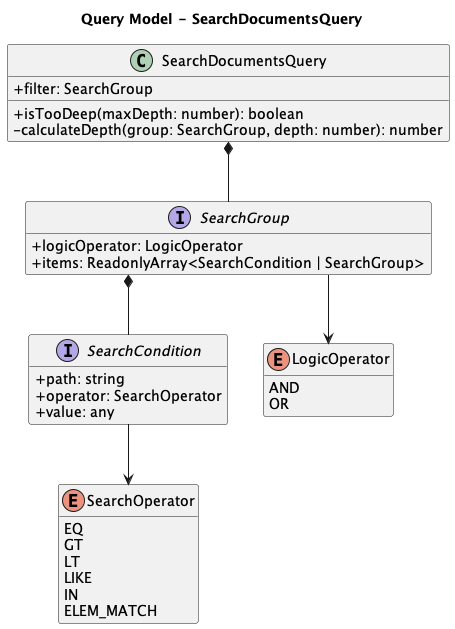

The diagram above was rendered by PlantUML. Its source (embedded in the PNG):
@startuml
title Query Model - SearchDocumentsQuery

skinparam classAttributeIconSize 0
skinparam linetype ortho
hide empty members

class SearchDocumentsQuery {
    + filter: SearchGroup
    + isTooDeep(maxDepth: number): boolean
    - calculateDepth(group: SearchGroup, depth: number): number
}
interface SearchGroup {
    + logicOperator: LogicOperator
    + items: ReadonlyArray<SearchCondition | SearchGroup>
}
interface SearchCondition {
    + path: string
    + operator: SearchOperator
    + value: any
}
enum LogicOperator {
    AND
    OR
}
enum SearchOperator {
    EQ
    GT
    LT
    LIKE
    IN
    ELEM_MATCH
}

SearchDocumentsQuery *-- SearchGroup
SearchGroup          *-- SearchCondition
SearchGroup          --> LogicOperator
SearchCondition      --> SearchOperator

@enduml